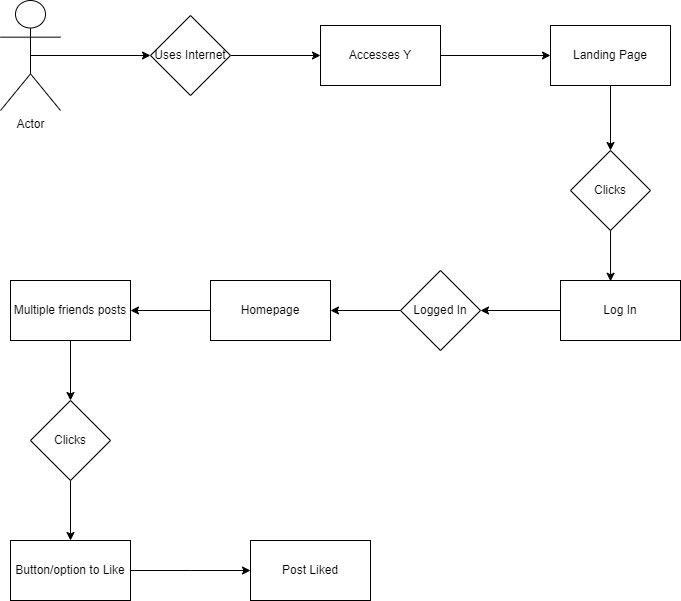

The diagram above was exported from draw.io. Its source (the exported page's mxGraphModel, read from the mxfile embedded in the PNG):
<mxGraphModel dx="1050" dy="638" grid="1" gridSize="10" guides="1" tooltips="1" connect="1" arrows="1" fold="1" page="1" pageScale="1" pageWidth="850" pageHeight="1100" math="0" shadow="0">
  <root>
    <mxCell id="0" />
    <mxCell id="1" parent="0" />
    <mxCell id="Ngj1vpl0bIVbWqNwo9Wl-1" style="edgeStyle=orthogonalEdgeStyle;rounded=0;orthogonalLoop=1;jettySize=auto;html=1;exitX=0.5;exitY=0.5;exitDx=0;exitDy=0;exitPerimeter=0;entryX=0;entryY=0.5;entryDx=0;entryDy=0;" edge="1" parent="1" source="Ngj1vpl0bIVbWqNwo9Wl-2" target="Ngj1vpl0bIVbWqNwo9Wl-4">
      <mxGeometry relative="1" as="geometry" />
    </mxCell>
    <mxCell id="Ngj1vpl0bIVbWqNwo9Wl-2" value="Actor" style="shape=umlActor;verticalLabelPosition=bottom;verticalAlign=top;html=1;outlineConnect=0;" vertex="1" parent="1">
      <mxGeometry x="80" y="120" width="60" height="110" as="geometry" />
    </mxCell>
    <mxCell id="Ngj1vpl0bIVbWqNwo9Wl-3" style="edgeStyle=orthogonalEdgeStyle;rounded=0;orthogonalLoop=1;jettySize=auto;html=1;entryX=0;entryY=0.5;entryDx=0;entryDy=0;" edge="1" parent="1" source="Ngj1vpl0bIVbWqNwo9Wl-4" target="Ngj1vpl0bIVbWqNwo9Wl-6">
      <mxGeometry relative="1" as="geometry" />
    </mxCell>
    <mxCell id="Ngj1vpl0bIVbWqNwo9Wl-4" value="Uses Internet" style="rhombus;whiteSpace=wrap;html=1;" vertex="1" parent="1">
      <mxGeometry x="230" y="135" width="80" height="80" as="geometry" />
    </mxCell>
    <mxCell id="Ngj1vpl0bIVbWqNwo9Wl-5" style="edgeStyle=orthogonalEdgeStyle;rounded=0;orthogonalLoop=1;jettySize=auto;html=1;entryX=0;entryY=0.5;entryDx=0;entryDy=0;" edge="1" parent="1" source="Ngj1vpl0bIVbWqNwo9Wl-6" target="Ngj1vpl0bIVbWqNwo9Wl-8">
      <mxGeometry relative="1" as="geometry" />
    </mxCell>
    <mxCell id="Ngj1vpl0bIVbWqNwo9Wl-6" value="Accesses Y" style="rounded=0;whiteSpace=wrap;html=1;" vertex="1" parent="1">
      <mxGeometry x="400" y="145" width="120" height="60" as="geometry" />
    </mxCell>
    <mxCell id="Ngj1vpl0bIVbWqNwo9Wl-7" style="edgeStyle=orthogonalEdgeStyle;rounded=0;orthogonalLoop=1;jettySize=auto;html=1;entryX=0.5;entryY=0;entryDx=0;entryDy=0;" edge="1" parent="1" source="Ngj1vpl0bIVbWqNwo9Wl-8" target="Ngj1vpl0bIVbWqNwo9Wl-9">
      <mxGeometry relative="1" as="geometry" />
    </mxCell>
    <mxCell id="Ngj1vpl0bIVbWqNwo9Wl-8" value="Landing Page" style="rounded=0;whiteSpace=wrap;html=1;" vertex="1" parent="1">
      <mxGeometry x="630" y="145" width="120" height="60" as="geometry" />
    </mxCell>
    <mxCell id="Ngj1vpl0bIVbWqNwo9Wl-9" value="Clicks" style="rhombus;whiteSpace=wrap;html=1;" vertex="1" parent="1">
      <mxGeometry x="650" y="270" width="80" height="80" as="geometry" />
    </mxCell>
    <mxCell id="Ngj1vpl0bIVbWqNwo9Wl-10" style="edgeStyle=orthogonalEdgeStyle;rounded=0;orthogonalLoop=1;jettySize=auto;html=1;" edge="1" parent="1" source="Ngj1vpl0bIVbWqNwo9Wl-11" target="Ngj1vpl0bIVbWqNwo9Wl-13">
      <mxGeometry relative="1" as="geometry" />
    </mxCell>
    <mxCell id="Ngj1vpl0bIVbWqNwo9Wl-11" value="Log In" style="rounded=0;whiteSpace=wrap;html=1;" vertex="1" parent="1">
      <mxGeometry x="640" y="400" width="120" height="60" as="geometry" />
    </mxCell>
    <mxCell id="Ngj1vpl0bIVbWqNwo9Wl-12" style="edgeStyle=orthogonalEdgeStyle;rounded=0;orthogonalLoop=1;jettySize=auto;html=1;entryX=1;entryY=0.5;entryDx=0;entryDy=0;" edge="1" parent="1" source="Ngj1vpl0bIVbWqNwo9Wl-13" target="Ngj1vpl0bIVbWqNwo9Wl-15">
      <mxGeometry relative="1" as="geometry" />
    </mxCell>
    <mxCell id="Ngj1vpl0bIVbWqNwo9Wl-13" value="Logged In" style="rhombus;whiteSpace=wrap;html=1;" vertex="1" parent="1">
      <mxGeometry x="480" y="390" width="80" height="80" as="geometry" />
    </mxCell>
    <mxCell id="Ngj1vpl0bIVbWqNwo9Wl-14" style="edgeStyle=orthogonalEdgeStyle;rounded=0;orthogonalLoop=1;jettySize=auto;html=1;entryX=1;entryY=0.5;entryDx=0;entryDy=0;" edge="1" parent="1" source="Ngj1vpl0bIVbWqNwo9Wl-15" target="Ngj1vpl0bIVbWqNwo9Wl-17">
      <mxGeometry relative="1" as="geometry" />
    </mxCell>
    <mxCell id="Ngj1vpl0bIVbWqNwo9Wl-15" value="Homepage" style="rounded=0;whiteSpace=wrap;html=1;" vertex="1" parent="1">
      <mxGeometry x="290" y="400" width="120" height="60" as="geometry" />
    </mxCell>
    <mxCell id="Ngj1vpl0bIVbWqNwo9Wl-16" style="edgeStyle=orthogonalEdgeStyle;rounded=0;orthogonalLoop=1;jettySize=auto;html=1;entryX=0.5;entryY=0;entryDx=0;entryDy=0;" edge="1" parent="1" source="Ngj1vpl0bIVbWqNwo9Wl-17" target="Ngj1vpl0bIVbWqNwo9Wl-19">
      <mxGeometry relative="1" as="geometry" />
    </mxCell>
    <mxCell id="Ngj1vpl0bIVbWqNwo9Wl-17" value="Multiple friends posts" style="rounded=0;whiteSpace=wrap;html=1;" vertex="1" parent="1">
      <mxGeometry x="90" y="400" width="120" height="60" as="geometry" />
    </mxCell>
    <mxCell id="Ngj1vpl0bIVbWqNwo9Wl-18" style="edgeStyle=orthogonalEdgeStyle;rounded=0;orthogonalLoop=1;jettySize=auto;html=1;entryX=0.5;entryY=0;entryDx=0;entryDy=0;" edge="1" parent="1" source="Ngj1vpl0bIVbWqNwo9Wl-19" target="Ngj1vpl0bIVbWqNwo9Wl-21">
      <mxGeometry relative="1" as="geometry" />
    </mxCell>
    <mxCell id="Ngj1vpl0bIVbWqNwo9Wl-19" value="Clicks" style="rhombus;whiteSpace=wrap;html=1;" vertex="1" parent="1">
      <mxGeometry x="110" y="520" width="80" height="80" as="geometry" />
    </mxCell>
    <mxCell id="Ngj1vpl0bIVbWqNwo9Wl-20" style="edgeStyle=orthogonalEdgeStyle;rounded=0;orthogonalLoop=1;jettySize=auto;html=1;entryX=0;entryY=0.5;entryDx=0;entryDy=0;" edge="1" parent="1" source="Ngj1vpl0bIVbWqNwo9Wl-21">
      <mxGeometry relative="1" as="geometry">
        <mxPoint x="330" y="690" as="targetPoint" />
      </mxGeometry>
    </mxCell>
    <mxCell id="Ngj1vpl0bIVbWqNwo9Wl-21" value="Button/option to Like" style="rounded=0;whiteSpace=wrap;html=1;" vertex="1" parent="1">
      <mxGeometry x="90" y="660" width="120" height="60" as="geometry" />
    </mxCell>
    <mxCell id="Ngj1vpl0bIVbWqNwo9Wl-24" value="Post Liked" style="rounded=0;whiteSpace=wrap;html=1;" vertex="1" parent="1">
      <mxGeometry x="330" y="660" width="120" height="60" as="geometry" />
    </mxCell>
    <mxCell id="Ngj1vpl0bIVbWqNwo9Wl-25" style="edgeStyle=orthogonalEdgeStyle;rounded=0;orthogonalLoop=1;jettySize=auto;html=1;entryX=0.417;entryY=0.013;entryDx=0;entryDy=0;entryPerimeter=0;" edge="1" parent="1" source="Ngj1vpl0bIVbWqNwo9Wl-9" target="Ngj1vpl0bIVbWqNwo9Wl-11">
      <mxGeometry relative="1" as="geometry" />
    </mxCell>
  </root>
</mxGraphModel>